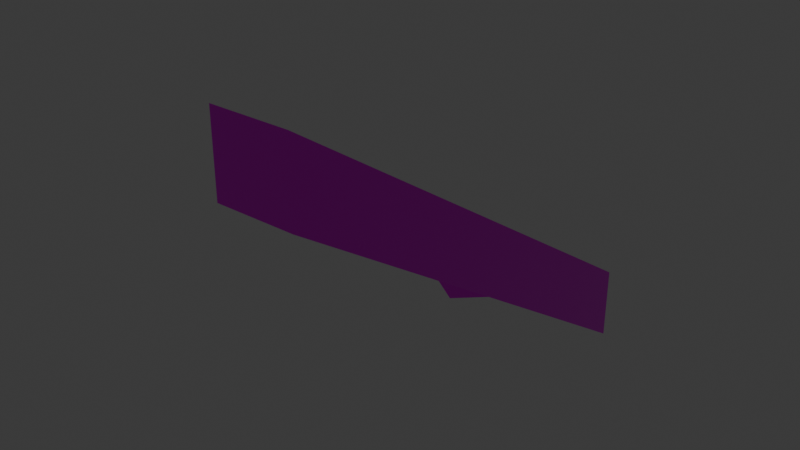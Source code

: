 # Source: wall_rail_angled_right.blend  (saved by Blender 5.0.119; exported with 4.5.12 LTS)
import bpy
from mathutils import Matrix  # noqa: F401  (used for matrix-valued properties, if any)

bpy.ops.wm.read_factory_settings(use_empty=True)
scene = bpy.context.scene
scene.name = 'Scene'

# ---- collections
col_collection = bpy.data.collections.new('Collection'); scene.collection.children.link(col_collection)

# ---- images (referenced by path relative to the original .blend; pixels are not part of the script)
import os
ASSET_DIR = os.environ.get("B2B_ASSET_DIR", "")  # directory of the original .blend (textures are referenced by path, not embedded)
HERE = os.path.dirname(os.path.abspath(__file__))  # packed textures are extracted next to this script under _unpacked/

def load_image(name, relpath, width, height, colorspace="sRGB"):
    """Load a texture the original file referenced (path relative to the .blend, or extracted next to this script)."""
    p = next((c for c in (os.path.join(HERE, relpath), os.path.join(ASSET_DIR, relpath)) if relpath and os.path.exists(c)), "")
    if p:
        img = bpy.data.images.load(p, check_existing=True)
        img.name = name
    else:  # same state as the original file: an image datablock whose file is absent (Cycles renders it pink)
        img = bpy.data.images.new(name, width, height)
        img.source = "FILE"
        img.filepath = "//" + (relpath or name)
    img.colorspace_settings.name = colorspace
    return img
img_metal1_png = load_image('metal1.png', 'metal1.png', 1024, 1024, 'sRGB')
img_metal2_png = load_image('metal2.png', 'metal2.png', 1024, 1024, 'sRGB')

# ---- materials (node trees are filled in below, after node groups)
mat_img_metal1_png = bpy.data.materials.new('IMG_metal1.png')
mat_img_metal1_png.use_backface_culling = True
mat_img_metal2_png = bpy.data.materials.new('IMG_metal2.png')
mat_img_metal2_png.use_backface_culling = True

# ---- material node trees
mat_img_metal1_png.use_nodes = True; mat_img_metal1_png.node_tree.nodes.clear()
_N = mat_img_metal1_png.node_tree.nodes; _L = mat_img_metal1_png.node_tree.links
n0 = _N.new('ShaderNodeOutputMaterial'); n0.name = 'Material Output'; n0.location = (0, 0)
n1 = _N.new('ShaderNodeBsdfPrincipled'); n1.name = 'Principled BSDF'; n1.location = (-200, 0)
n2 = _N.new('ShaderNodeTexImage'); n2.name = 'Image Texture'; n2.location = (-400, 0)
n2.image = img_metal1_png
n2.interpolation = 'Closest'
_L.new(n2.outputs[0], n1.inputs[0])
_L.new(n1.outputs[0], n0.inputs[0])
n0.is_active_output = True
mat_img_metal2_png.use_nodes = True; mat_img_metal2_png.node_tree.nodes.clear()
_N = mat_img_metal2_png.node_tree.nodes; _L = mat_img_metal2_png.node_tree.links
n0 = _N.new('ShaderNodeOutputMaterial'); n0.name = 'Material Output'; n0.location = (0, 0)
n1 = _N.new('ShaderNodeBsdfPrincipled'); n1.name = 'Principled BSDF'; n1.location = (-200, 0)
n1.inputs[1].default_value = 1.0
n1.inputs[2].default_value = 0.0
n2 = _N.new('ShaderNodeTexImage'); n2.name = 'Image Texture'; n2.location = (-400, 0)
n2.image = img_metal2_png
n2.interpolation = 'Closest'
_L.new(n2.outputs[0], n1.inputs[0])
_L.new(n1.outputs[0], n0.inputs[0])
n0.is_active_output = True

# ---- world
world_world = bpy.data.worlds.new('World'); scene.world = world_world
world_world.use_nodes = True; world_world.node_tree.nodes.clear()
_N = world_world.node_tree.nodes; _L = world_world.node_tree.links
n0 = _N.new('ShaderNodeOutputWorld'); n0.name = 'World Output'; n0.location = (200, 100)
n1 = _N.new('ShaderNodeBackground'); n1.name = 'Background'; n1.location = (-200, 100)
n1.inputs[0].default_value = (0.05088, 0.05088, 0.05088, 1.0)
_L.new(n1.outputs[0], n0.inputs[0])
n0.is_active_output = True
world_world.color = (0.05088, 0.05088, 0.05088)
world_world.sun_shadow_jitter_overblur = 0.0

# ---- meshes
me_cube_002 = bpy.data.meshes.new('Cube.002')
me_cube_002.from_pydata([(-3.725e-09, -0.2188, 0.04687), (-3.725e-09, -0.2188, 0.1719), (-3.725e-09, 0.5312, -0.4531), (-3.725e-09, 0.5312, -0.3281), (0.125, -0.2188, 0.04687), (0.125, -0.2188, 0.1719), (0.125, 0.5312, -0.4531), (0.125, 0.5312, -0.3281), (-0.1913, 0.4375, -0.3971), (0.0221, 0.4375, -0.3087), (-0.1913, 0.5, -0.3971), (0.0221, 0.5, -0.3087), (-0.1471, 0.4375, -0.4413), (0.06629, 0.4375, -0.3529), (-0.1471, 0.5, -0.4413), (0.06629, 0.5, -0.3529)], [], [(0, 1, 3, 2), (2, 3, 7, 6), (6, 7, 5, 4), (4, 5, 1, 0), (2, 6, 4, 0), (7, 3, 1, 5), (8, 9, 11, 10), (10, 11, 15, 14), (14, 15, 13, 12), (12, 13, 9, 8), (10, 14, 12, 8), (15, 11, 9, 13)])
me_cube_002.polygons.foreach_set('material_index', [1, 1, 1, 1, 1, 1, 1, 1, 0, 1, 1, 1])
_uv = me_cube_002.uv_layers.new(name='UVMap')
_uv.uv.foreach_set('vector', [0.625, 0.9688, 0.625, 1.031, 0.25, 0.7812, 0.25, 0.7188, 0.6562, 0.7188, 0.6562, 0.7812, 0.5938, 0.7812, 0.5938, 0.7188, 0.03125, 0.7734, 0.03125, 0.8359, -0.3438, 1.086, -0.3438, 1.023, 0.4375, 3.847e-16, 0.4375, 0.0625, 0.375, 0.0625, 0.375, 3.885e-16, 0.8437, 0.753, 0.9062, 0.753, 0.9062, 1.204, 0.8437, 1.204, 0.5312, 0.4365, 0.4687, 0.4365, 0.4687, -0.01419, 0.5312, -0.01419, 0.05419, 0.3281, 0.1697, 0.3281, 0.1697, 0.3594, 0.05419, 0.3594, 0.4018, 0.3737, 0.3576, 0.4804, 0.3264, 0.4804, 0.3706, 0.3737, 0.0822, 0.6406, 0.3132, 0.6406, 0.3132, 0.7031, 0.0822, 0.7031, 0.3706, 0.9388, 0.3264, 0.8321, 0.3576, 0.8321, 0.4018, 0.9388, 0.1602, 0.0, 0.1915, 0.0, 0.1915, 0.03125, 0.1602, 0.03125, 0.3264, 0.6406, 0.3576, 0.6406, 0.3576, 0.6719, 0.3264, 0.6719])
me_cube_002.materials.append(mat_img_metal1_png)
me_cube_002.materials.append(mat_img_metal2_png)
me_cube_002.update()

# ---- objects
ob_railing__col = bpy.data.objects.new('Railing -col', me_cube_002)

# ---- transforms, parenting, visibility, modifiers, constraints
ob_railing__col.location = (0.125, 0.2188, -0.04688)

# ---- collection membership
col_collection.objects.link(ob_railing__col)

# ---- scene / render settings (as saved in the file)
scene.frame_start = 1; scene.frame_end = 250; scene.frame_set(1)
scene.render.engine = 'BLENDER_EEVEE_NEXT'
scene.render.bake_bias = 0.0
scene.render.bake_samples = 0
scene.cycles.sampling_pattern = 'TABULATED_SOBOL'
scene.eevee.use_volume_custom_range = False
bpy.context.view_layer.update()

# ---- added for rendering (the .blend has no active camera and no usable light): camera, sun
cam_auto = bpy.data.cameras.new('AutoCamera')
cam_auto.lens = 50.0
cam_auto.sensor_width = 36.0
cam_auto.clip_end = 1000.0
ob_auto_camera = bpy.data.objects.new('AutoCamera', cam_auto)
scene.collection.objects.link(ob_auto_camera)
ob_auto_camera.location = (1.04136, -0.764401, 0.572101)
ob_auto_camera.rotation_euler = (1.09748, -7.21219e-08, 0.694738)
scene.camera = ob_auto_camera
light_auto_sun = bpy.data.lights.new('AutoSun', 'SUN')
light_auto_sun.energy = 3.0
light_auto_sun.angle = 0.0523599
ob_auto_sun = bpy.data.objects.new('AutoSun', light_auto_sun)
scene.collection.objects.link(ob_auto_sun)
ob_auto_sun.rotation_euler = (0.872665, 0.174533, 0.523599)
bpy.context.view_layer.update()
